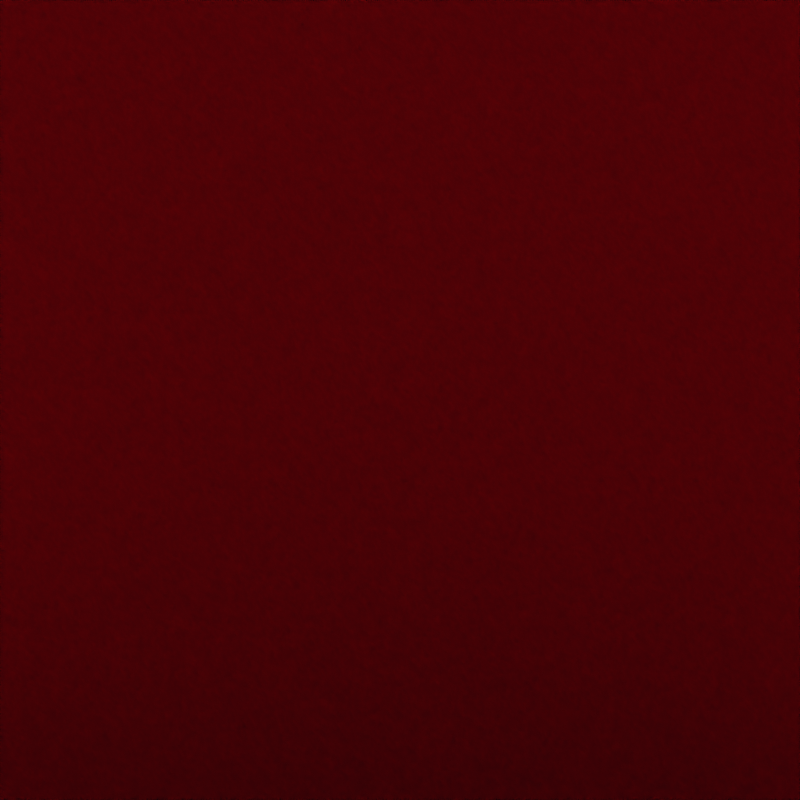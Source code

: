 # Source: PLIRSE_DEMO_SUNFLOWER4.blend  (saved by Blender 2.81.16; exported with 4.5.12 LTS)
import bpy
from mathutils import Matrix  # noqa: F401  (used for matrix-valued properties, if any)

bpy.ops.wm.read_factory_settings(use_empty=True)
scene = bpy.context.scene
scene.name = 'Scene'

# ---- collections
col_collection = bpy.data.collections.new('Collection'); scene.collection.children.link(col_collection)

# ---- materials (node trees are filled in below, after node groups)
mat_material_002 = bpy.data.materials.new('Material.002')
mat_material_002.diffuse_color = (0.8, 0.2952, 0.0, 1.0)
mat_material_001 = bpy.data.materials.new('Material.001')
mat_eye = bpy.data.materials.new('eye')
mat_eye.diffuse_color = (0.1292, 0.3159, 0.8, 1.0)
mat_sun = bpy.data.materials.new('SUN')
mat_sun.diffuse_color = (0.8, 0.759, 0.5089, 1.0)
mat_sun.roughness = 0.0

# ---- material node trees
mat_material_002.use_nodes = True; mat_material_002.node_tree.nodes.clear()
_N = mat_material_002.node_tree.nodes; _L = mat_material_002.node_tree.links
n0 = _N.new('ShaderNodeOutputMaterial'); n0.name = 'Material Output'; n0.location = (300, 300)
n1 = _N.new('ShaderNodeBsdfPrincipled'); n1.name = 'Principled BSDF'; n1.location = (10, 300)
n1.distribution = 'GGX'
n1.subsurface_method = 'BURLEY'
n1.inputs[0].default_value = (0.3317, 0.1367, 0.0, 1.0)
n1.inputs[3].default_value = 1.45
n1.inputs[27].default_value = (0.0, 0.0, 0.0, 1.0)
n1.inputs[28].default_value = 1.0
_L.new(n1.outputs[0], n0.inputs[0])
n0.is_active_output = True
mat_material_001.use_nodes = True; mat_material_001.node_tree.nodes.clear()
_N = mat_material_001.node_tree.nodes; _L = mat_material_001.node_tree.links
n0 = _N.new('ShaderNodeOutputMaterial'); n0.name = 'Material Output'; n0.location = (300, 300)
n1 = _N.new('ShaderNodeBsdfPrincipled'); n1.name = 'Principled BSDF'; n1.location = (10, 300)
n1.distribution = 'GGX'
n1.subsurface_method = 'BURLEY'
n1.inputs[3].default_value = 1.45
n1.inputs[27].default_value = (0.0, 0.0, 0.0, 1.0)
n1.inputs[28].default_value = 1.0
_L.new(n1.outputs[0], n0.inputs[0])
n0.is_active_output = True
mat_eye.use_nodes = True; mat_eye.node_tree.nodes.clear()
_N = mat_eye.node_tree.nodes; _L = mat_eye.node_tree.links
n0 = _N.new('ShaderNodeOutputMaterial'); n0.name = 'Material Output'; n0.location = (300, 300)
n1 = _N.new('ShaderNodeBsdfPrincipled'); n1.name = 'Principled BSDF'; n1.location = (10, 300)
n1.distribution = 'GGX'
n1.subsurface_method = 'BURLEY'
n1.inputs[0].default_value = (0.07727, 0.1883, 0.8, 1.0)
n1.inputs[3].default_value = 1.45
n1.inputs[27].default_value = (0.0, 0.0, 0.0, 1.0)
n1.inputs[28].default_value = 1.0
_L.new(n1.outputs[0], n0.inputs[0])
n0.is_active_output = True
mat_sun.use_nodes = True; mat_sun.node_tree.nodes.clear()
_N = mat_sun.node_tree.nodes; _L = mat_sun.node_tree.links
n0 = _N.new('ShaderNodeOutputMaterial'); n0.name = 'Material Output'; n0.location = (300, 300)
n1 = _N.new('ShaderNodeBsdfPrincipled'); n1.name = 'Principled BSDF'; n1.location = (10, 300)
n1.distribution = 'GGX'
n1.subsurface_method = 'BURLEY'
n1.inputs[3].default_value = 1.45
n1.inputs[27].default_value = (0.6038, 0.6038, 0.6038, 1.0)
n1.inputs[28].default_value = 1.0
_L.new(n1.outputs[0], n0.inputs[0])
n0.is_active_output = True

# ---- world
world_world = bpy.data.worlds.new('World'); scene.world = world_world
world_world.use_nodes = True; world_world.node_tree.nodes.clear()
_N = world_world.node_tree.nodes; _L = world_world.node_tree.links
n0 = _N.new('ShaderNodeOutputWorld'); n0.name = 'World Output'; n0.location = (300, 300)
n1 = _N.new('ShaderNodeBackground'); n1.name = 'Background'; n1.location = (10, 300)
n1.inputs[0].default_value = (0.05088, 0.05088, 0.05088, 1.0)
_L.new(n1.outputs[0], n0.inputs[0])
n0.is_active_output = True
world_world.color = (0.05088, 0.05088, 0.05088)
world_world.use_sun_shadow = False
world_world.sun_shadow_jitter_overblur = 0.0

# ---- cameras
cam_camera_001 = bpy.data.cameras.new('Camera.001')
cam_camera_001.type = 'ORTHO'
cam_camera_001.clip_start = 0.01
cam_camera_001.clip_end = 0.03
cam_camera_001.ortho_scale = 1.0
cam_camera_001.display_size = 0.01
cam_camera_002 = bpy.data.cameras.new('Camera.002')
cam_camera_002.type = 'ORTHO'
cam_camera_002.clip_start = 0.01
cam_camera_002.clip_end = 0.03
cam_camera_002.ortho_scale = 1.0
cam_camera_002.display_size = 0.01
cam_camera = bpy.data.cameras.new('Camera')
cam_camera.clip_end = 100.0
cam_camera.ortho_scale = 7.314

# ---- lights
light_light_001 = bpy.data.lights.new('Light.001', 'SUN')
light_light_001.color = (1.0, 0.007223, 0.0)
light_light_001.transmission_factor = 0.0
light_light_001.angle = 0.1993
light_light_001.energy = 100.0
light_light_001.shadow_soft_size = 0.1
light_light_001.shadow_cascade_max_distance = 1000.0

# ---- meshes
me_plane = bpy.data.meshes.new('Plane')
me_plane.from_pydata([(-10.0, -10.0, 0.0), (10.0, -10.0, 0.0), (-10.0, 10.0, 0.0), (10.0, 10.0, 0.0)], [], [(0, 1, 3, 2)])
_uv = me_plane.uv_layers.new(name='UVMap')
_uv.uv.foreach_set('vector', [0.0, 0.0, 1.0, 0.0, 1.0, 1.0, 0.0, 1.0])
me_plane.materials.append(mat_material_002)
me_plane.use_remesh_preserve_volume = False
me_plane.use_remesh_preserve_attributes = False
me_plane.use_mirror_vertex_groups = False
me_plane.update()
me_cube_001 = bpy.data.meshes.new('Cube.001')
me_cube_001.from_pydata([(-3.0, -3.0, -1.0), (-3.0, -3.0, -0.6735), (-1.0, 1.0, -1.0), (-1.0, 1.0, 1.0), (1.0, -1.0, -1.0), (1.0, -1.0, 1.0), (1.0, 1.0, -1.0), (1.0, 1.0, 1.0)], [], [(0, 1, 3, 2), (2, 3, 7, 6), (6, 7, 5, 4), (4, 5, 1, 0), (2, 6, 4, 0), (7, 3, 1, 5)])
_uv = me_cube_001.uv_layers.new(name='UVMap')
_uv.uv.foreach_set('vector', [0.375, 0.0, 0.625, 0.0, 0.625, 0.25, 0.375, 0.25, 0.375, 0.25, 0.625, 0.25, 0.625, 0.5, 0.375, 0.5, 0.375, 0.5, 0.625, 0.5, 0.625, 0.75, 0.375, 0.75, 0.375, 0.75, 0.625, 0.75, 0.625, 1.0, 0.375, 1.0, 0.125, 0.5, 0.375, 0.5, 0.375, 0.75, 0.125, 0.75, 0.625, 0.5, 0.875, 0.5, 0.875, 0.75, 0.625, 0.75])
me_cube_001.materials.append(mat_material_001)
me_cube_001.use_remesh_preserve_volume = False
me_cube_001.use_remesh_preserve_attributes = False
me_cube_001.use_mirror_vertex_groups = False
me_cube_001.update()
me_plane_001 = bpy.data.meshes.new('Plane.001')
me_plane_001.from_pydata([(-0.5, -0.5, 0.0), (0.5, -0.5, 0.0), (-0.5, 0.5, 0.0), (0.5, 0.5, 0.0)], [], [(0, 1, 3, 2)])
_uv = me_plane_001.uv_layers.new(name='UVMap')
_uv.uv.foreach_set('vector', [0.0, 0.0, 1.0, 0.0, 1.0, 1.0, 0.0, 1.0])
me_plane_001.materials.append(mat_eye)
me_plane_001.use_remesh_preserve_volume = False
me_plane_001.use_remesh_preserve_attributes = False
me_plane_001.use_mirror_vertex_groups = False
me_plane_001.update()
me_plane_002 = bpy.data.meshes.new('Plane.002')
me_plane_002.from_pydata([(-0.5, -0.5, 0.0), (0.5, -0.5, 0.0), (-0.5, 0.5, 0.0), (0.5, 0.5, 0.0)], [], [(0, 1, 3, 2)])
_uv = me_plane_002.uv_layers.new(name='UVMap')
_uv.uv.foreach_set('vector', [0.0, 0.0, 1.0, 0.0, 1.0, 1.0, 0.0, 1.0])
me_plane_002.materials.append(mat_eye)
me_plane_002.use_remesh_preserve_volume = False
me_plane_002.use_remesh_preserve_attributes = False
me_plane_002.use_mirror_vertex_groups = False
me_plane_002.update()
me_icosphere = bpy.data.meshes.new('Icosphere')
me_icosphere.from_pydata([(0.0, 0.0, -1.0), (0.7236, -0.5257, -0.4472), (-0.2764, -0.8506, -0.4472), (-0.8944, 0.0, -0.4472), (-0.2764, 0.8506, -0.4472), (0.7236, 0.5257, -0.4472), (0.2764, -0.8506, 0.4472), (-0.7236, -0.5257, 0.4472), (-0.7236, 0.5257, 0.4472), (0.2764, 0.8506, 0.4472), (0.8944, 0.0, 0.4472), (0.0, 0.0, 1.0)], [], [(0, 1, 2), (1, 0, 5), (0, 2, 3), (0, 3, 4), (0, 4, 5), (1, 5, 10), (2, 1, 6), (3, 2, 7), (4, 3, 8), (5, 4, 9), (1, 10, 6), (2, 6, 7), (3, 7, 8), (4, 8, 9), (5, 9, 10), (6, 10, 11), (7, 6, 11), (8, 7, 11), (9, 8, 11), (10, 9, 11)])
_uv = me_icosphere.uv_layers.new(name='UVMap')
_uv.uv.foreach_set('vector', [0.8182, 0.0, 0.7273, 0.1575, 0.9091, 0.1575, 0.7273, 0.1575, 0.6364, 0.0, 0.5455, 0.1575, 0.09091, 0.0, 0.0, 0.1575, 0.1818, 0.1575, 0.2727, 0.0, 0.1818, 0.1575, 0.3636, 0.1575, 0.4545, 0.0, 0.3636, 0.1575, 0.5455, 0.1575, 0.7273, 0.1575, 0.5455, 0.1575, 0.6364, 0.3149, 0.9091, 0.1575, 0.7273, 0.1575, 0.8182, 0.3149, 0.1818, 0.1575, 0.0, 0.1575, 0.09091, 0.3149, 0.3636, 0.1575, 0.1818, 0.1575, 0.2727, 0.3149, 0.5455, 0.1575, 0.3636, 0.1575, 0.4545, 0.3149, 0.7273, 0.1575, 0.6364, 0.3149, 0.8182, 0.3149, 0.9091, 0.1575, 0.8182, 0.3149, 1.0, 0.3149, 0.1818, 0.1575, 0.09091, 0.3149, 0.2727, 0.3149, 0.3636, 0.1575, 0.2727, 0.3149, 0.4545, 0.3149, 0.5455, 0.1575, 0.4545, 0.3149, 0.6364, 0.3149, 0.8182, 0.3149, 0.6364, 0.3149, 0.7273, 0.4724, 1.0, 0.3149, 0.8182, 0.3149, 0.9091, 0.4724, 0.2727, 0.3149, 0.09091, 0.3149, 0.1818, 0.4724, 0.4545, 0.3149, 0.2727, 0.3149, 0.3636, 0.4724, 0.6364, 0.3149, 0.4545, 0.3149, 0.5455, 0.4724])
me_icosphere.materials.append(mat_sun)
me_icosphere.use_remesh_fix_poles = True
me_icosphere.use_remesh_preserve_attributes = False
me_icosphere.use_mirror_vertex_groups = False
me_icosphere.update()

# ---- objects
ob_plane = bpy.data.objects.new('Plane', me_plane)
ob_northpole = bpy.data.objects.new('NORTHPOLE', None)
ob_compass = bpy.data.objects.new('COMPASS', None)
ob_cube = bpy.data.objects.new('Cube', me_cube_001)
ob_empty = bpy.data.objects.new('Empty', None)
ob_lightdetector_001 = bpy.data.objects.new('LightDetector.001', me_plane_001)
ob_lightsensor = bpy.data.objects.new('LightSensor', cam_camera_001)
ob_empty_001 = bpy.data.objects.new('Empty.001', None)
ob_lightdetector_002 = bpy.data.objects.new('LightDetector.002', me_plane_002)
ob_lightsensor_001 = bpy.data.objects.new('LightSensor.001', cam_camera_002)
ob_empty_002 = bpy.data.objects.new('Empty.002', None)
ob_empty_003 = bpy.data.objects.new('Empty.003', None)
ob_empty_004 = bpy.data.objects.new('Empty.004', None)
ob_icosphere = bpy.data.objects.new('Icosphere', me_icosphere)
ob_camera = bpy.data.objects.new('Camera', cam_camera)
ob_light_001 = bpy.data.objects.new('Light.001', light_light_001)

# ---- transforms, parenting, visibility, modifiers, constraints
ob_plane.location = (0.0, 0.0, -1.1)
ob_plane.lineart.crease_threshold = 0.0
ob_northpole.location = (0.0, 100.0, 0.0)
ob_northpole.empty_display_type = 'SINGLE_ARROW'
ob_northpole.empty_display_size = 2.0
ob_northpole.lineart.crease_threshold = 0.0
ob_compass.location = (0.0, 0.0, 3.0)
ob_compass.empty_display_type = 'SINGLE_ARROW'
ob_compass.empty_display_size = 2.0
ob_compass.lineart.crease_threshold = 0.0
_c = ob_compass.constraints.new('TRACK_TO'); _c.name = 'Track To'
_c.active = False
_c.target = ob_northpole
_c.track_axis = 'TRACK_NEGATIVE_Y'
_c.up_axis = 'UP_Z'
_c = ob_compass.constraints.new('LIMIT_ROTATION'); _c.name = 'Limit Rotation'
_c.use_limit_x = True
_c.use_limit_y = True
_c.use_legacy_behavior = True
ob_cube.location = (0.0, 0.0, 0.0)
ob_cube.lineart.crease_threshold = 0.0
ob_empty.location = (0.0, 0.0, 0.0)
ob_empty.rotation_euler = (-0.0, 1.571, 0.0)
ob_empty.empty_display_type = 'SINGLE_ARROW'
ob_empty.empty_display_size = 4.0
ob_empty.lineart.crease_threshold = 0.0
ob_lightdetector_001.parent = ob_lightsensor
ob_lightdetector_001.location = (0.0, 0.0, -0.02)
ob_lightdetector_001.lineart.crease_threshold = 0.0
ob_lightsensor.location = (1.2, -0.0004645, -0.06)
ob_lightsensor.rotation_euler = (1.571, 1.467e-05, 1.57)
ob_lightsensor.lineart.crease_threshold = 0.0
ob_empty_001.parent = ob_lightsensor
ob_empty_001.location = (0.0, 0.0, 1.0)
ob_empty_001.rotation_euler = (3.142, -0.0, 0.0)
ob_empty_001.empty_display_type = 'SINGLE_ARROW'
ob_empty_001.lineart.crease_threshold = 0.0
ob_lightdetector_002.parent = ob_lightsensor_001
ob_lightdetector_002.location = (0.0, 0.0, -0.02)
ob_lightdetector_002.lineart.crease_threshold = 0.0
ob_lightsensor_001.location = (0.0004758, 1.2, -0.05996)
ob_lightsensor_001.rotation_euler = (1.571, -5.287e-05, 3.141)
ob_lightsensor_001.lineart.crease_threshold = 0.0
ob_empty_002.parent = ob_lightsensor_001
ob_empty_002.location = (0.0, 0.0, 1.0)
ob_empty_002.rotation_euler = (3.142, -0.0, 0.0)
ob_empty_002.empty_display_type = 'SINGLE_ARROW'
ob_empty_002.lineart.crease_threshold = 0.0
ob_empty_003.parent = ob_cube
ob_empty_003.location = (1.2, 0.0, 0.0)
ob_empty_003.rotation_euler = (1.571, 0.0, 1.571)
ob_empty_003.empty_display_type = 'ARROWS'
ob_empty_003.lineart.crease_threshold = 0.0
ob_empty_004.parent = ob_cube
ob_empty_004.location = (0.0, 1.2, 0.0)
ob_empty_004.rotation_euler = (-1.571, -3.142, -1.005e-14)
ob_empty_004.empty_display_type = 'ARROWS'
ob_empty_004.lineart.crease_threshold = 0.0
ob_icosphere.location = (0.3707, -10.22, 5.904)
ob_icosphere.lineart.crease_threshold = 0.0
ob_camera.location = (7.359, -6.926, 4.958)
ob_camera.rotation_euler = (1.109, 0.0, 0.8149)
ob_camera.lock_rotations_4d = False
ob_camera.empty_display_type = 'ARROWS'
ob_camera.color = (0.0, 0.0, 0.0, 0.0)
ob_camera.display_type = 'WIRE'
ob_camera.lineart.crease_threshold = 0.0
ob_light_001.location = (0.4743, -10.22, 5.904)
ob_light_001.rotation_euler = (0.4647, 0.2931, 5.743)
ob_light_001.lock_rotations_4d = False
ob_light_001.empty_display_type = 'ARROWS'
ob_light_001.color = (0.0, 0.0, 0.0, 0.0)
ob_light_001.lineart.crease_threshold = 0.0

# ---- collection membership
scene.collection.objects.link(ob_plane)
scene.collection.objects.link(ob_northpole)
scene.collection.objects.link(ob_compass)
scene.collection.objects.link(ob_cube)
scene.collection.objects.link(ob_empty)
scene.collection.objects.link(ob_lightdetector_001)
scene.collection.objects.link(ob_lightsensor)
scene.collection.objects.link(ob_empty_001)
scene.collection.objects.link(ob_lightdetector_002)
scene.collection.objects.link(ob_lightsensor_001)
scene.collection.objects.link(ob_empty_002)
scene.collection.objects.link(ob_empty_003)
scene.collection.objects.link(ob_empty_004)
scene.collection.objects.link(ob_icosphere)
col_collection.objects.link(ob_camera)
col_collection.objects.link(ob_light_001)

# ---- scene / render settings (as saved in the file)
scene.camera = ob_lightsensor_001
scene.frame_start = 1; scene.frame_end = 250; scene.frame_set(1)
scene.render.engine = 'CYCLES'
scene.render.resolution_x = 4
scene.render.resolution_y = 4
scene.render.fps = 25
scene.cycles.use_denoising = False
scene.cycles.samples = 8
scene.cycles.sampling_pattern = 'TABULATED_SOBOL'
scene.cycles.light_sampling_threshold = 0.5
scene.cycles.use_adaptive_sampling = False
scene.cycles.use_light_tree = False
scene.cycles.min_transparent_bounces = 1
scene.cycles.caustics_reflective = False
scene.cycles.caustics_refractive = False
scene.cycles.max_bounces = 6
scene.cycles.transmission_bounces = 6
scene.cycles.volume_max_steps = 128
scene.cycles.sample_clamp_indirect = 5.0
scene.cycles.debug_use_hair_bvh = False
scene.view_settings.view_transform = 'Raw'
bpy.context.view_layer.update()
